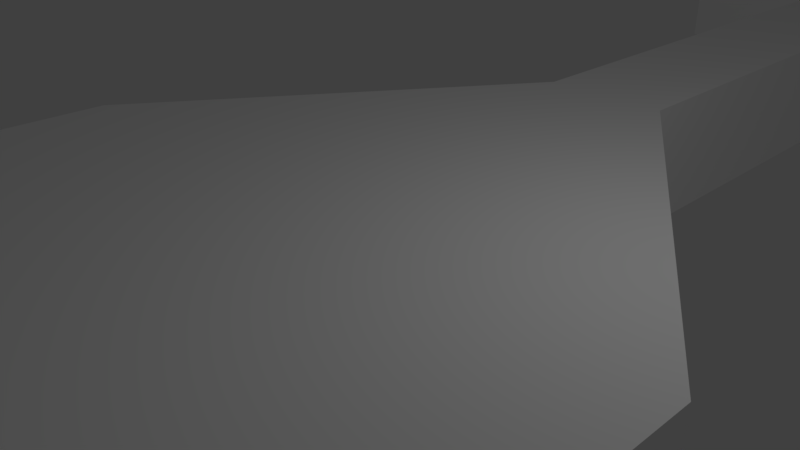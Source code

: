 # Source: ArrowShip.blend  (saved by Blender 2.79.0; exported with 4.5.12 LTS)
import bpy
from mathutils import Matrix  # noqa: F401  (used for matrix-valued properties, if any)

bpy.ops.wm.read_factory_settings(use_empty=True)
scene = bpy.context.scene
scene.name = 'Scene'

# ---- collections
col_collection_1 = bpy.data.collections.new('Collection 1'); scene.collection.children.link(col_collection_1)

# ---- materials (node trees are filled in below, after node groups)
mat_material_001 = bpy.data.materials.new('Material.001')
mat_material_001.alpha_threshold = 0.0
mat_material_001.use_transparent_shadow = False
mat_material_001.diffuse_color = (1.0, 1.0, 1.0, 1.0)
mat_material_001.roughness = 0.5
mat_material_001.specular_intensity = 0.0

# ---- material node trees

# ---- world
world_world = bpy.data.worlds.new('World'); scene.world = world_world
world_world.color = (0.05088, 0.05088, 0.05088)
world_world.use_sun_shadow = False
world_world.sun_shadow_jitter_overblur = 0.0
world_world.cycles.sampling_method = 'MANUAL'

# ---- cameras
cam_camera = bpy.data.cameras.new('Camera')
cam_camera.clip_end = 100.0
cam_camera.lens = 35.0
cam_camera.sensor_width = 32.0
cam_camera.sensor_height = 18.0
cam_camera.ortho_scale = 7.314
cam_camera.dof.focus_distance = 0.0
cam_camera.dof.aperture_fstop = 128.0

# ---- lights
light_lamp = bpy.data.lights.new('Lamp', 'POINT')
light_lamp.transmission_factor = 0.0
light_lamp.cutoff_distance = 30.0
light_lamp.energy = 100.0
light_lamp.shadow_buffer_clip_start = 1.001
light_lamp.shadow_soft_size = 0.1
light_lamp.shadow_maximum_resolution = 0.006
light_lamp.use_absolute_resolution = True

# ---- meshes
me_cube_001 = bpy.data.meshes.new('Cube.001')
me_cube_001.from_pydata([(-5.0, -1.0, -1.0), (-5.0, -1.0, 1.0), (-1.0, 5.0, -1.0), (-1.0, 5.0, 1.0), (5.0, -1.0, -1.0), (5.0, -1.0, 1.0), (1.0, 5.0, -1.0), (1.0, 5.0, 1.0), (-5.0, -8.0, -1.0), (-5.0, -8.0, 1.0), (5.0, -8.0, 1.0), (5.0, -8.0, -1.0), (-1.0, 17.0, 1.0), (-1.0, 17.0, -1.0), (1.0, 17.0, -1.0), (1.0, 17.0, 1.0), (-5.0, 17.0, 1.0), (-1.0, 23.0, 1.0), (5.0, 17.0, 1.0), (1.0, 23.0, 1.0), (-5.0, 17.0, -1.0), (-1.0, 23.0, -1.0), (1.0, 23.0, -1.0), (5.0, 17.0, -1.0)], [], [(0, 1, 3, 2), (3, 7, 15, 12), (6, 7, 5, 4), (5, 1, 9, 10), (2, 6, 4, 0), (7, 3, 1, 5), (11, 10, 9, 8), (4, 5, 10, 11), (1, 0, 8, 9), (0, 4, 11, 8), (13, 12, 15, 14), (2, 3, 12, 13), (7, 6, 14, 15), (6, 2, 13, 14), (19, 17, 16, 18), (22, 23, 20, 21), (16, 20, 23, 18), (19, 22, 21, 17), (18, 23, 22, 19), (17, 21, 20, 16)])
me_cube_001.materials.append(mat_material_001)
me_cube_001.use_remesh_preserve_volume = False
me_cube_001.use_remesh_preserve_attributes = False
me_cube_001.use_mirror_vertex_groups = False
me_cube_001.update()

# ---- objects
ob_cube = bpy.data.objects.new('Cube', me_cube_001)
ob_lamp = bpy.data.objects.new('Lamp', light_lamp)
ob_camera = bpy.data.objects.new('Camera', cam_camera)

# ---- transforms, parenting, visibility, modifiers, constraints
ob_cube.location = (0.0, 0.0, 0.0)
ob_cube.lineart.crease_threshold = 0.0
ob_lamp.location = (4.076, 1.005, 5.904)
ob_lamp.rotation_euler = (0.6503, 0.05522, 1.866)
ob_lamp.lock_rotations_4d = False
ob_lamp.empty_display_type = 'ARROWS'
ob_lamp.color = (0.0, 0.0, 0.0, 0.0)
ob_lamp.lineart.crease_threshold = 0.0
ob_camera.location = (7.481, -6.508, 5.344)
ob_camera.rotation_euler = (1.109, 0.0, 0.8149)
ob_camera.lock_rotations_4d = False
ob_camera.empty_display_type = 'ARROWS'
ob_camera.color = (0.0, 0.0, 0.0, 0.0)
ob_camera.display_type = 'WIRE'
ob_camera.lineart.crease_threshold = 0.0

# ---- collection membership
col_collection_1.objects.link(ob_cube)
col_collection_1.objects.link(ob_lamp)
col_collection_1.objects.link(ob_camera)

# ---- scene / render settings (as saved in the file)
scene.camera = ob_camera
scene.frame_start = 1; scene.frame_end = 250; scene.frame_set(0)
scene.render.engine = 'BLENDER_EEVEE_NEXT'
scene.render.resolution_percentage = 50
scene.render.dither_intensity = 0.0
scene.cycles.use_denoising = False
scene.cycles.samples = 128
scene.cycles.sampling_pattern = 'TABULATED_SOBOL'
scene.cycles.use_adaptive_sampling = False
scene.cycles.use_light_tree = False
scene.cycles.blur_glossy = 0.0
scene.cycles.sample_clamp_indirect = 0.0
scene.view_settings.view_transform = 'Standard'
bpy.context.view_layer.update()
